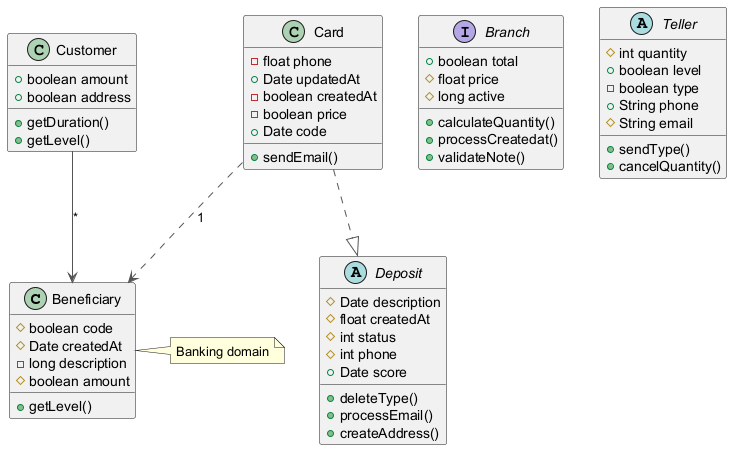

The diagram above was rendered by PlantUML. Its source (embedded in the PNG):
@startuml
skinparam ArrowColor #555555
class Beneficiary {
  #boolean code
  #Date createdAt
  -long description
  #boolean amount
  +getLevel()
}
class Customer {
  +boolean amount
  +boolean address
  +getDuration()
  +getLevel()
}
interface Branch {
  +boolean total
  #float price
  #long active
  +calculateQuantity()
  +processCreatedat()
  +validateNote()
}
abstract class Teller {
  #int quantity
  +boolean level
  -boolean type
  +String phone
  #String email
  +sendType()
  +cancelQuantity()
}
abstract class Deposit {
  #Date description
  #float createdAt
  #int status
  #int phone
  +Date score
  +deleteType()
  +processEmail()
  +createAddress()
}
class Card {
  -float phone
  +Date updatedAt
  -boolean createdAt
  -boolean price
  +Date code
  +sendEmail()
}
Card ..> Beneficiary : "1"
Card ..|> Deposit
Customer --> Beneficiary : "*"
note right of Beneficiary : Banking domain
@enduml